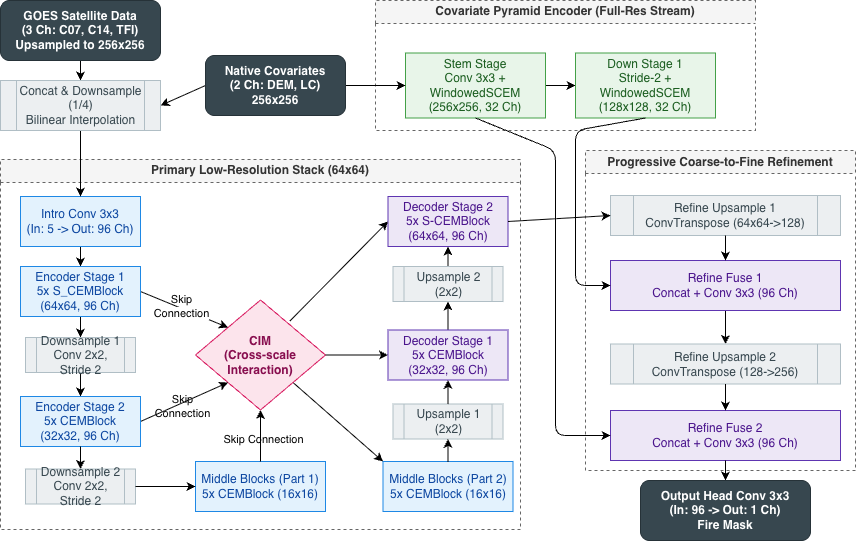

The diagram above was exported from draw.io. Its source (the exported page's mxGraphModel, read from the mxfile embedded in the PNG):
<mxGraphModel dx="1377" dy="794" grid="1" gridSize="10" guides="1" tooltips="1" connect="1" arrows="1" fold="1" page="1" pageScale="1" pageWidth="1169" pageHeight="827" background="light-dark(#FFFFFF,transparent)" math="0" shadow="0">
  <root>
    <mxCell id="0" />
    <mxCell id="1" parent="0" />
    <mxCell id="box_primary" parent="1" style="swimlane;whiteSpace=wrap;html=1;fontSize=12;fontStyle=1;startSize=23;dashed=1;labelBackgroundColor=none;fillColor=#f5f5f5;fontColor=#333333;strokeColor=#666666;" value="Primary Low-Resolution Stack (64x64)" vertex="1">
      <mxGeometry height="370" width="520" x="255" y="229" as="geometry" />
    </mxCell>
    <mxCell id="edge4" edge="1" parent="box_primary" source="kYwP9ghFrniyjWXV_zuT-17" style="labelBackgroundColor=none;fontColor=default;exitX=0.5;exitY=1;exitDx=0;exitDy=0;entryX=0.5;entryY=0;entryDx=0;entryDy=0;" target="kYwP9ghFrniyjWXV_zuT-19">
      <mxGeometry relative="1" as="geometry">
        <mxPoint x="80" y="91" as="sourcePoint" />
        <mxPoint x="80" y="105.5" as="targetPoint" />
      </mxGeometry>
    </mxCell>
    <mxCell id="edge5" edge="1" parent="box_primary" style="labelBackgroundColor=none;fontColor=default;entryX=0.5;entryY=0;entryDx=0;entryDy=0;" target="kYwP9ghFrniyjWXV_zuT-23">
      <mxGeometry relative="1" as="geometry">
        <mxPoint x="80" y="155.5" as="sourcePoint" />
        <mxPoint x="80" y="174" as="targetPoint" />
      </mxGeometry>
    </mxCell>
    <mxCell id="edge6" edge="1" parent="box_primary" source="kYwP9ghFrniyjWXV_zuT-23" style="labelBackgroundColor=none;fontColor=default;exitX=0.5;exitY=1;exitDx=0;exitDy=0;entryX=0.5;entryY=0;entryDx=0;entryDy=0;" target="kYwP9ghFrniyjWXV_zuT-25">
      <mxGeometry relative="1" as="geometry">
        <mxPoint x="80" y="214" as="sourcePoint" />
        <mxPoint x="80" y="235.5" as="targetPoint" />
      </mxGeometry>
    </mxCell>
    <mxCell id="edge_lat1" edge="1" parent="box_primary" source="kYwP9ghFrniyjWXV_zuT-19" style="labelBackgroundColor=none;fontColor=default;exitX=1;exitY=0.5;exitDx=0;exitDy=0;entryX=0;entryY=0;entryDx=0;entryDy=0;" target="kYwP9ghFrniyjWXV_zuT-29">
      <mxGeometry relative="1" as="geometry">
        <mxPoint x="140" y="148.2209302325581" as="sourcePoint" />
        <mxPoint x="248.61445783132513" y="175.4457831325301" as="targetPoint" />
      </mxGeometry>
    </mxCell>
    <mxCell id="EXDcHl82VNkWs3PiH6mA-1" connectable="0" parent="edge_lat1" style="edgeLabel;html=1;align=center;verticalAlign=middle;resizable=0;points=[];labelBackgroundColor=none;" value="Skip&lt;div&gt;&lt;span style=&quot;background-color: light-dark(#ffffff, var(--ge-dark-color, #121212)); color: light-dark(rgb(0, 0, 0), rgb(255, 255, 255));&quot;&gt;Connection&lt;/span&gt;&lt;/div&gt;" vertex="1">
      <mxGeometry relative="1" x="-0.0895" y="2" as="geometry">
        <mxPoint as="offset" />
      </mxGeometry>
    </mxCell>
    <mxCell id="edge_lat2" edge="1" parent="box_primary" source="kYwP9ghFrniyjWXV_zuT-25" style="labelBackgroundColor=none;fontColor=default;exitX=1;exitY=0.5;exitDx=0;exitDy=0;entryX=0;entryY=1;entryDx=0;entryDy=0;" target="kYwP9ghFrniyjWXV_zuT-29">
      <mxGeometry relative="1" as="geometry">
        <mxPoint x="140" y="241.94186046511618" as="sourcePoint" />
        <mxPoint x="250.08091832894252" y="213.70643582988328" as="targetPoint" />
      </mxGeometry>
    </mxCell>
    <mxCell id="EXDcHl82VNkWs3PiH6mA-3" connectable="0" parent="edge_lat2" style="edgeLabel;html=1;align=center;verticalAlign=middle;resizable=0;points=[];labelBackgroundColor=none;" value="Skip&lt;div&gt;Connection&lt;/div&gt;" vertex="1">
      <mxGeometry relative="1" x="-0.0687" y="-3" as="geometry">
        <mxPoint as="offset" />
      </mxGeometry>
    </mxCell>
    <mxCell id="edge9" edge="1" parent="box_primary" source="kYwP9ghFrniyjWXV_zuT-29" style="labelBackgroundColor=none;fontColor=default;exitX=1;exitY=1;exitDx=0;exitDy=0;entryX=0;entryY=0;entryDx=0;entryDy=0;" target="kYwP9ghFrniyjWXV_zuT-30">
      <mxGeometry relative="1" as="geometry">
        <mxPoint x="355" y="317" as="sourcePoint" />
        <mxPoint x="390" y="327" as="targetPoint" />
      </mxGeometry>
    </mxCell>
    <mxCell id="edge_skip1" edge="1" parent="box_primary" source="kYwP9ghFrniyjWXV_zuT-29" style="labelBackgroundColor=none;fontColor=default;exitX=1;exitY=0.5;exitDx=0;exitDy=0;entryX=0;entryY=0.5;entryDx=0;entryDy=0;" target="kYwP9ghFrniyjWXV_zuT-33">
      <mxGeometry relative="1" as="geometry">
        <mxPoint x="364.1345304680601" y="194.68001177509564" as="sourcePoint" />
        <mxPoint x="390" y="195.5" as="targetPoint" />
      </mxGeometry>
    </mxCell>
    <mxCell id="sHueQDn64ISaYaEX7b8C-13" edge="1" parent="box_primary" source="kYwP9ghFrniyjWXV_zuT-33" style="entryX=0.5;entryY=1;entryDx=0;entryDy=0;exitX=0.5;exitY=0;exitDx=0;exitDy=0;labelBackgroundColor=none;fontColor=default;" target="kYwP9ghFrniyjWXV_zuT-34">
      <mxGeometry relative="1" as="geometry">
        <mxPoint x="447.5" y="170.5" as="sourcePoint" />
        <mxPoint x="447.5" y="152" as="targetPoint" />
      </mxGeometry>
    </mxCell>
    <mxCell id="sHueQDn64ISaYaEX7b8C-14" edge="1" parent="box_primary" source="kYwP9ghFrniyjWXV_zuT-34" style="entryX=0.5;entryY=1;entryDx=0;entryDy=0;exitX=0.5;exitY=0;exitDx=0;exitDy=0;labelBackgroundColor=none;fontColor=default;" target="kYwP9ghFrniyjWXV_zuT-36">
      <mxGeometry relative="1" as="geometry">
        <mxPoint x="447.5" y="112" as="sourcePoint" />
        <mxPoint x="447.5" y="87" as="targetPoint" />
      </mxGeometry>
    </mxCell>
    <mxCell id="kYwP9ghFrniyjWXV_zuT-17" parent="box_primary" style="rounded=0;whiteSpace=wrap;html=1;fillColor=#E3F2FD;strokeColor=#1E88E5;fontColor=#0D47A1;" value="Intro Conv 3x3&#10;(In: 5 -&gt; Out: 96 Ch)" vertex="1">
      <mxGeometry height="50" width="120" x="20" y="37" as="geometry" />
    </mxCell>
    <mxCell id="kYwP9ghFrniyjWXV_zuT-19" parent="box_primary" style="rounded=0;whiteSpace=wrap;html=1;fillColor=#E3F2FD;strokeColor=#1E88E5;fontColor=#0D47A1;" value="Encoder Stage 1&#10;5x S_CEMBlock&#10;(64x64, 96 Ch)" vertex="1">
      <mxGeometry height="50" width="120" x="20" y="107" as="geometry" />
    </mxCell>
    <mxCell id="kYwP9ghFrniyjWXV_zuT-23" parent="box_primary" style="shape=process;whiteSpace=wrap;html=1;backgroundOutline=1;fillColor=#ECEFF1;strokeColor=#B0BEC5;fontColor=#37474F;" value="Downsample 1&#10;Conv 2x2, Stride 2" vertex="1">
      <mxGeometry height="35" width="110" x="25" y="178" as="geometry" />
    </mxCell>
    <mxCell id="kYwP9ghFrniyjWXV_zuT-25" parent="box_primary" style="rounded=0;whiteSpace=wrap;html=1;fillColor=#E3F2FD;strokeColor=#1E88E5;fontColor=#0D47A1;" value="Encoder Stage 2&#10;5x CEMBlock&#10;(32x32, 96 Ch)" vertex="1">
      <mxGeometry height="50" width="120" x="20" y="237" as="geometry" />
    </mxCell>
    <mxCell id="kYwP9ghFrniyjWXV_zuT-27" parent="box_primary" style="shape=process;whiteSpace=wrap;html=1;backgroundOutline=1;fillColor=#ECEFF1;strokeColor=#B0BEC5;fontColor=#37474F;" value="Downsample 2&#10;Conv 2x2, Stride 2" vertex="1">
      <mxGeometry height="35" width="110" x="25" y="309.5" as="geometry" />
    </mxCell>
    <mxCell id="edge7" edge="1" parent="box_primary" source="kYwP9ghFrniyjWXV_zuT-25" style="labelBackgroundColor=none;fontColor=default;exitX=0.5;exitY=1;exitDx=0;exitDy=0;entryX=0.5;entryY=0;entryDx=0;entryDy=0;" target="kYwP9ghFrniyjWXV_zuT-27">
      <mxGeometry relative="1" as="geometry">
        <mxPoint x="80" y="285.5" as="sourcePoint" />
        <mxPoint x="80" y="310.5000000000002" as="targetPoint" />
      </mxGeometry>
    </mxCell>
    <mxCell id="kYwP9ghFrniyjWXV_zuT-28" parent="box_primary" style="rounded=0;whiteSpace=wrap;html=1;fillColor=#E3F2FD;strokeColor=#1E88E5;fontColor=#0D47A1;" value="Middle Blocks (Part 1)&#10;5x CEMBlock (16x16)" vertex="1">
      <mxGeometry height="50" width="130" x="195" y="302" as="geometry" />
    </mxCell>
    <mxCell id="edge_lat3" edge="1" parent="box_primary" source="kYwP9ghFrniyjWXV_zuT-28" style="labelBackgroundColor=none;fontColor=default;exitX=0.5;exitY=0;exitDx=0;exitDy=0;entryX=0.5;entryY=1;entryDx=0;entryDy=0;" target="kYwP9ghFrniyjWXV_zuT-29">
      <mxGeometry relative="1" as="geometry">
        <mxPoint x="295" y="302" as="sourcePoint" />
        <mxPoint x="295" y="249" as="targetPoint" />
      </mxGeometry>
    </mxCell>
    <mxCell id="EXDcHl82VNkWs3PiH6mA-4" connectable="0" parent="edge_lat3" style="edgeLabel;html=1;align=center;verticalAlign=middle;resizable=0;points=[];labelBackgroundColor=none;" value="Skip Connection" vertex="1">
      <mxGeometry relative="1" x="-0.1905" y="-2" as="geometry">
        <mxPoint y="-1" as="offset" />
      </mxGeometry>
    </mxCell>
    <mxCell id="edge8" edge="1" parent="box_primary" source="kYwP9ghFrniyjWXV_zuT-27" style="labelBackgroundColor=none;fontColor=default;exitX=1;exitY=0.5;exitDx=0;exitDy=0;entryX=0;entryY=0.5;entryDx=0;entryDy=0;" target="kYwP9ghFrniyjWXV_zuT-28">
      <mxGeometry relative="1" as="geometry">
        <mxPoint x="135" y="329.6046511627908" as="sourcePoint" />
        <mxPoint x="230" y="327" as="targetPoint" />
      </mxGeometry>
    </mxCell>
    <mxCell id="kYwP9ghFrniyjWXV_zuT-29" parent="box_primary" style="rhombus;whiteSpace=wrap;html=1;fillColor=#FCE4EC;strokeColor=#D81B60;fontColor=#880E4F;fontStyle=1;textAlign=center;" value="CIM&#10;(Cross-scale Interaction)" vertex="1">
      <mxGeometry height="110" width="130" x="195" y="140.5" as="geometry" />
    </mxCell>
    <mxCell id="kYwP9ghFrniyjWXV_zuT-30" parent="box_primary" style="rounded=0;whiteSpace=wrap;html=1;fillColor=#E3F2FD;strokeColor=#1E88E5;fontColor=#0D47A1;" value="Middle Blocks (Part 2)&#10;5x CEMBlock (16x16)" vertex="1">
      <mxGeometry height="50" width="130" x="382.5" y="302" as="geometry" />
    </mxCell>
    <mxCell id="kYwP9ghFrniyjWXV_zuT-31" parent="box_primary" style="shape=process;whiteSpace=wrap;html=1;backgroundOutline=1;fillColor=#ECEFF1;strokeColor=#B0BEC5;fontColor=#37474F;" value="Upsample 1 (2x2)" vertex="1">
      <mxGeometry height="35" width="110" x="392.5" y="244.5" as="geometry" />
    </mxCell>
    <mxCell id="edge11" edge="1" parent="box_primary" source="kYwP9ghFrniyjWXV_zuT-31" style="labelBackgroundColor=none;fontColor=default;exitX=0.5;exitY=0;exitDx=0;exitDy=0;entryX=0.5;entryY=1;entryDx=0;entryDy=0;" target="kYwP9ghFrniyjWXV_zuT-33">
      <mxGeometry relative="1" as="geometry">
        <mxPoint x="448" y="242" as="sourcePoint" />
        <mxPoint x="447.5" y="220.5" as="targetPoint" />
      </mxGeometry>
    </mxCell>
    <mxCell id="edge10" edge="1" parent="box_primary" source="kYwP9ghFrniyjWXV_zuT-30" style="labelBackgroundColor=none;fontColor=default;exitX=0.5;exitY=0;exitDx=0;exitDy=0;entryX=0.5;entryY=1;entryDx=0;entryDy=0;" target="kYwP9ghFrniyjWXV_zuT-31">
      <mxGeometry relative="1" as="geometry">
        <mxPoint x="447.5" y="302" as="sourcePoint" />
        <mxPoint x="447.5" y="282" as="targetPoint" />
      </mxGeometry>
    </mxCell>
    <mxCell id="kYwP9ghFrniyjWXV_zuT-33" parent="box_primary" style="rounded=0;whiteSpace=wrap;html=1;fillColor=#EDE7F6;strokeColor=#5E35B1;fontColor=#4A148C;" value="Decoder Stage 1&#10;5x CEMBlock&#10;(32x32, 96 Ch)" vertex="1">
      <mxGeometry height="50" width="120" x="387.5" y="170.5" as="geometry" />
    </mxCell>
    <mxCell id="kYwP9ghFrniyjWXV_zuT-34" parent="box_primary" style="shape=process;whiteSpace=wrap;html=1;backgroundOutline=1;fillColor=#ECEFF1;strokeColor=#B0BEC5;fontColor=#37474F;" value="Upsample 2 (2x2)" vertex="1">
      <mxGeometry height="35" width="110" x="392.5" y="107" as="geometry" />
    </mxCell>
    <mxCell id="kYwP9ghFrniyjWXV_zuT-36" parent="box_primary" style="rounded=0;whiteSpace=wrap;html=1;fillColor=#EDE7F6;strokeColor=#5E35B1;fontColor=#4A148C;" value="Decoder Stage 2&#10;5x S-CEMBlock&#10;(64x64, 96 Ch)" vertex="1">
      <mxGeometry height="50" width="120" x="387.5" y="37" as="geometry" />
    </mxCell>
    <mxCell id="sHueQDn64ISaYaEX7b8C-9" edge="1" parent="box_primary" source="kYwP9ghFrniyjWXV_zuT-29" style="entryX=0;entryY=0.5;entryDx=0;entryDy=0;labelBackgroundColor=none;fontColor=default;exitX=0.727;exitY=0.19;exitDx=0;exitDy=0;exitPerimeter=0;" target="kYwP9ghFrniyjWXV_zuT-36">
      <mxGeometry relative="1" as="geometry">
        <mxPoint x="320.2851711026617" y="158.8669201520912" as="sourcePoint" />
        <mxPoint x="390" y="62" as="targetPoint" />
      </mxGeometry>
    </mxCell>
    <mxCell id="edge1" edge="1" parent="1" source="kYwP9ghFrniyjWXV_zuT-1" style="labelBackgroundColor=none;fontColor=default;exitX=0.5;exitY=1;exitDx=0;exitDy=0;entryX=0.5;entryY=0;entryDx=0;entryDy=0;" target="kYwP9ghFrniyjWXV_zuT-26">
      <mxGeometry relative="1" as="geometry">
        <mxPoint x="360" y="130" as="sourcePoint" />
        <mxPoint x="323.63636363636374" y="160" as="targetPoint" />
      </mxGeometry>
    </mxCell>
    <mxCell id="edge2" edge="1" parent="1" source="kYwP9ghFrniyjWXV_zuT-2" style="labelBackgroundColor=none;fontColor=default;exitX=0;exitY=0.5;exitDx=0;exitDy=0;entryX=1;entryY=0.5;entryDx=0;entryDy=0;" target="kYwP9ghFrniyjWXV_zuT-26">
      <mxGeometry relative="1" as="geometry">
        <mxPoint x="465" y="130" as="sourcePoint" />
        <mxPoint x="396.3636363636365" y="160" as="targetPoint" />
      </mxGeometry>
    </mxCell>
    <mxCell id="edge3" edge="1" parent="1" source="kYwP9ghFrniyjWXV_zuT-26" style="labelBackgroundColor=none;fontColor=default;entryX=0.5;entryY=0;entryDx=0;entryDy=0;exitX=0.5;exitY=1;exitDx=0;exitDy=0;" target="kYwP9ghFrniyjWXV_zuT-17">
      <mxGeometry relative="1" as="geometry">
        <mxPoint x="335" y="210" as="sourcePoint" />
        <mxPoint x="335" y="263.5" as="targetPoint" />
      </mxGeometry>
    </mxCell>
    <mxCell id="box_cov_pyramid" parent="1" style="swimlane;whiteSpace=wrap;html=1;fontSize=12;fontStyle=1;startSize=23;dashed=1;labelBackgroundColor=none;fillColor=#f5f5f5;fontColor=#333333;strokeColor=#666666;" value="Covariate Pyramid Encoder (Full-Res Stream)" vertex="1">
      <mxGeometry height="130" width="380" x="630" y="70" as="geometry" />
    </mxCell>
    <mxCell id="edge_cov1" edge="1" parent="box_cov_pyramid" source="kYwP9ghFrniyjWXV_zuT-6" style="labelBackgroundColor=none;fontColor=default;exitX=1;exitY=0.5;exitDx=0;exitDy=0;entryX=0;entryY=0.5;entryDx=0;entryDy=0;" target="kYwP9ghFrniyjWXV_zuT-7">
      <mxGeometry relative="1" as="geometry">
        <mxPoint x="180" y="85" as="sourcePoint" />
        <mxPoint x="210" y="85" as="targetPoint" />
      </mxGeometry>
    </mxCell>
    <mxCell id="kYwP9ghFrniyjWXV_zuT-6" parent="box_cov_pyramid" style="rounded=0;whiteSpace=wrap;html=1;fillColor=#E8F5E9;strokeColor=#43A047;fontColor=#1B5E20;" value="Stem Stage&lt;br&gt;Conv 3x3 + WindowedSCEM&lt;br&gt;(256x256, 32 Ch)" vertex="1">
      <mxGeometry height="65" width="140" x="30" y="52.5" as="geometry" />
    </mxCell>
    <mxCell id="kYwP9ghFrniyjWXV_zuT-7" parent="box_cov_pyramid" style="rounded=0;whiteSpace=wrap;html=1;fillColor=#E8F5E9;strokeColor=#43A047;fontColor=#1B5E20;" value="Down Stage 1&lt;br&gt;Stride-2 + WindowedSCEM&lt;br&gt;(128x128, 32 Ch)" vertex="1">
      <mxGeometry height="65" width="140" x="200" y="52.5" as="geometry" />
    </mxCell>
    <mxCell id="edge_cov_input" edge="1" parent="1" source="kYwP9ghFrniyjWXV_zuT-2" style="labelBackgroundColor=none;fontColor=default;exitX=1;exitY=0.5;exitDx=0;exitDy=0;entryX=0;entryY=0.5;entryDx=0;entryDy=0;" target="kYwP9ghFrniyjWXV_zuT-6">
      <mxGeometry relative="1" as="geometry">
        <mxPoint x="700" y="130" as="sourcePoint" />
        <mxPoint x="755.4545454545455" y="130" as="targetPoint" />
      </mxGeometry>
    </mxCell>
    <mxCell id="box_refine" parent="1" style="swimlane;whiteSpace=wrap;html=1;fontSize=12;fontStyle=1;startSize=23;dashed=1;labelBackgroundColor=none;fillColor=#f5f5f5;fontColor=#333333;strokeColor=#666666;" value="Progressive Coarse-to-Fine Refinement" vertex="1">
      <mxGeometry height="320" width="270" x="840" y="220" as="geometry" />
    </mxCell>
    <mxCell id="edge_ref2" edge="1" parent="box_refine" style="labelBackgroundColor=none;fontColor=default;entryX=0.5;entryY=0;entryDx=0;entryDy=0;" target="kYwP9ghFrniyjWXV_zuT-39">
      <mxGeometry relative="1" as="geometry">
        <mxPoint x="140" y="160" as="sourcePoint" />
        <mxPoint x="140" y="190" as="targetPoint" />
      </mxGeometry>
    </mxCell>
    <mxCell id="kYwP9ghFrniyjWXV_zuT-37" parent="box_refine" style="shape=process;whiteSpace=wrap;html=1;backgroundOutline=1;fillColor=#ECEFF1;strokeColor=#B0BEC5;fontColor=#37474F;" value="Refine Upsample 1&#10;ConvTranspose (64x64-&gt;128)" vertex="1">
      <mxGeometry height="40" width="230" x="25" y="45" as="geometry" />
    </mxCell>
    <mxCell id="kYwP9ghFrniyjWXV_zuT-38" parent="box_refine" style="rounded=0;whiteSpace=wrap;html=1;fillColor=#EDE7F6;strokeColor=#5E35B1;fontColor=#4A148C;" value="Refine Fuse 1&#10;Concat + Conv 3x3 (96 Ch)" vertex="1">
      <mxGeometry height="50" width="230" x="25" y="110" as="geometry" />
    </mxCell>
    <mxCell id="edge_ref1" edge="1" parent="box_refine" source="kYwP9ghFrniyjWXV_zuT-37" style="labelBackgroundColor=none;fontColor=default;exitX=0.5;exitY=1;exitDx=0;exitDy=0;entryX=0.5;entryY=0;entryDx=0;entryDy=0;" target="kYwP9ghFrniyjWXV_zuT-38">
      <mxGeometry relative="1" as="geometry">
        <mxPoint x="140" y="80" as="sourcePoint" />
        <mxPoint x="140" y="110" as="targetPoint" />
      </mxGeometry>
    </mxCell>
    <mxCell id="kYwP9ghFrniyjWXV_zuT-39" parent="box_refine" style="shape=process;whiteSpace=wrap;html=1;backgroundOutline=1;fillColor=#ECEFF1;strokeColor=#B0BEC5;fontColor=#37474F;" value="Refine Upsample 2&#10;ConvTranspose (128-&gt;256)" vertex="1">
      <mxGeometry height="40" width="230" x="25" y="193.5" as="geometry" />
    </mxCell>
    <mxCell id="kYwP9ghFrniyjWXV_zuT-40" parent="box_refine" style="rounded=0;whiteSpace=wrap;html=1;fillColor=#EDE7F6;strokeColor=#5E35B1;fontColor=#4A148C;" value="Refine Fuse 2&#10;Concat + Conv 3x3 (96 Ch)" vertex="1">
      <mxGeometry height="50" width="230" x="25" y="260" as="geometry" />
    </mxCell>
    <mxCell id="edge_ref3" edge="1" parent="box_refine" source="kYwP9ghFrniyjWXV_zuT-39" style="labelBackgroundColor=none;fontColor=default;exitX=0.5;exitY=1;exitDx=0;exitDy=0;entryX=0.5;entryY=0;entryDx=0;entryDy=0;" target="kYwP9ghFrniyjWXV_zuT-40">
      <mxGeometry relative="1" as="geometry">
        <mxPoint x="140" y="230" as="sourcePoint" />
        <mxPoint x="140" y="260" as="targetPoint" />
      </mxGeometry>
    </mxCell>
    <mxCell id="edge_to_refine" edge="1" parent="1" source="kYwP9ghFrniyjWXV_zuT-36" style="exitX=1;exitY=0.5;exitDx=0;exitDy=0;labelBackgroundColor=none;fontColor=default;entryX=0;entryY=0.5;entryDx=0;entryDy=0;" target="kYwP9ghFrniyjWXV_zuT-37">
      <mxGeometry relative="1" as="geometry">
        <mxPoint x="760" y="285" as="sourcePoint" />
        <mxPoint x="865" y="282.64367816091954" as="targetPoint" />
      </mxGeometry>
    </mxCell>
    <mxCell id="edge_fuse_cov1" edge="1" parent="1" source="kYwP9ghFrniyjWXV_zuT-7" style="labelBackgroundColor=none;fontColor=default;exitX=0.5;exitY=1;exitDx=0;exitDy=0;entryX=0;entryY=0.5;entryDx=0;entryDy=0;" target="kYwP9ghFrniyjWXV_zuT-38">
      <mxGeometry relative="1" as="geometry">
        <Array as="points">
          <mxPoint x="830" y="200" />
          <mxPoint x="830" y="355" />
        </Array>
        <mxPoint x="783.3333333333335" y="180" as="sourcePoint" />
        <mxPoint x="865" y="358.83333333333337" as="targetPoint" />
      </mxGeometry>
    </mxCell>
    <mxCell id="edge_fuse_cov2" edge="1" parent="1" source="kYwP9ghFrniyjWXV_zuT-6" style="labelBackgroundColor=none;fontColor=default;exitX=0.5;exitY=1;exitDx=0;exitDy=0;entryX=0;entryY=0.5;entryDx=0;entryDy=0;" target="kYwP9ghFrniyjWXV_zuT-40">
      <mxGeometry relative="1" as="geometry">
        <Array as="points">
          <mxPoint x="810" y="220" />
          <mxPoint x="810" y="505" />
        </Array>
        <mxPoint x="530" y="190" as="sourcePoint" />
        <mxPoint x="865" y="505" as="targetPoint" />
      </mxGeometry>
    </mxCell>
    <mxCell id="edge_final" edge="1" parent="1" source="kYwP9ghFrniyjWXV_zuT-40" style="labelBackgroundColor=none;fontColor=default;exitX=0.5;exitY=1;exitDx=0;exitDy=0;entryX=0.5;entryY=0;entryDx=0;entryDy=0;" target="kYwP9ghFrniyjWXV_zuT-41">
      <mxGeometry relative="1" as="geometry">
        <mxPoint x="980" y="530" as="sourcePoint" />
        <mxPoint x="980" y="550" as="targetPoint" />
      </mxGeometry>
    </mxCell>
    <mxCell id="kYwP9ghFrniyjWXV_zuT-1" parent="1" style="rounded=1;whiteSpace=wrap;html=1;fillColor=#37474F;strokeColor=#263238;fontColor=#FFFFFF;fontStyle=1" value="GOES Satellite Data&#10;(3 Ch: C07, C14, TFI)&#10;Upsampled to 256x256" vertex="1">
      <mxGeometry height="60" width="160" x="255" y="70" as="geometry" />
    </mxCell>
    <mxCell id="kYwP9ghFrniyjWXV_zuT-2" parent="1" style="rounded=1;whiteSpace=wrap;html=1;fillColor=#37474F;strokeColor=#263238;fontColor=#FFFFFF;fontStyle=1" value="Native Covariates&#10;(2 Ch: DEM, LC)&#10;256x256" vertex="1">
      <mxGeometry height="60" width="140" x="460" y="125" as="geometry" />
    </mxCell>
    <mxCell id="kYwP9ghFrniyjWXV_zuT-26" parent="1" style="shape=process;whiteSpace=wrap;html=1;backgroundOutline=1;fillColor=#ECEFF1;strokeColor=#B0BEC5;fontColor=#37474F;" value="Concat &amp; Downsample (1/4)&#10;Bilinear Interpolation" vertex="1">
      <mxGeometry height="50" width="160" x="255" y="150" as="geometry" />
    </mxCell>
    <mxCell id="kYwP9ghFrniyjWXV_zuT-41" parent="1" style="rounded=1;whiteSpace=wrap;html=1;fillColor=#37474F;strokeColor=#263238;fontColor=#FFFFFF;fontStyle=1" value="Output Head Conv 3x3&lt;br&gt;(In: 96 -&amp;gt; Out: 1 Ch)&lt;br&gt;Fire Mask" vertex="1">
      <mxGeometry height="60" width="170" x="895" y="550" as="geometry" />
    </mxCell>
  </root>
</mxGraphModel>